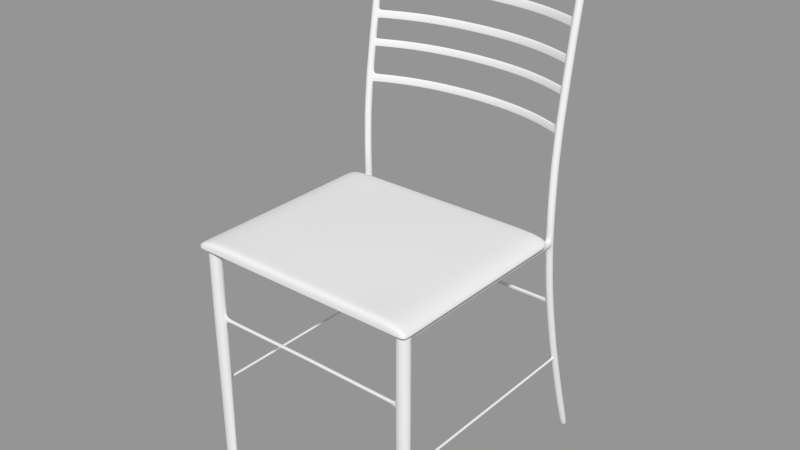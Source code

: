 # Source: kitchenchair.blend  (saved by Blender 2.79.0; exported with 4.5.12 LTS)
import bpy
from mathutils import Matrix  # noqa: F401  (used for matrix-valued properties, if any)

bpy.ops.wm.read_factory_settings(use_empty=True)
scene = bpy.context.scene
scene.name = 'Scene'

# ---- collections
col_collection_1 = bpy.data.collections.new('Collection 1'); scene.collection.children.link(col_collection_1)

# ---- meshes
me_cube = bpy.data.meshes.new('Cube')
me_cube.from_pydata([(2.314, -0.8661, -0.324), (2.314, -4.811, -0.324), (2.314, -0.8661, -0.191), (2.314, -4.811, -0.191), (0.0, -4.811, -0.324), (0.0, -0.8661, -0.324), (0.0, -4.811, 0.07422), (0.0, -0.8661, 0.06811), (2.314, -4.811, -0.324), (2.314, -0.8661, -0.324), (0.0, -4.811, -0.324), (0.0, -0.8661, -0.324), (2.314, -4.644, -0.324), (2.314, -4.644, -0.191), (0.0, -4.644, -0.324), (0.0, -4.644, 0.06811), (2.314, -4.644, -0.324), (2.314, -1.095, -0.324), (2.314, -1.095, -0.191), (0.0, -1.095, -0.324), (0.0, -1.095, 0.06811), (2.314, -1.095, -0.324), (2.11, -4.811, -0.324), (2.11, -0.8661, -0.324), (2.11, -4.811, 0.07422), (2.11, -0.8661, 0.06811), (2.11, -4.811, -0.324), (2.11, -0.8661, -0.324), (2.11, -4.644, -0.324), (2.11, -4.644, 0.06811), (2.11, -1.095, -0.324), (2.11, -1.095, 0.06811), (0.7034, -4.811, -0.324), (1.407, -4.811, -0.324), (0.7034, -0.8661, -0.324), (1.407, -0.8661, -0.324), (0.7034, -4.811, 0.07422), (1.407, -4.811, 0.07422), (0.7034, -0.8661, 0.06811), (1.407, -0.8661, 0.06811), (0.7034, -4.811, -0.324), (1.407, -4.811, -0.324), (0.7034, -0.8661, -0.324), (1.407, -0.8661, -0.324), (0.7034, -4.644, -0.324), (1.407, -4.644, -0.324), (0.7034, -4.644, 0.06811), (1.407, -4.644, 0.06811), (0.7034, -1.095, -0.324), (1.407, -1.095, -0.324), (0.7034, -1.095, 0.06811), (1.407, -1.095, 0.06811), (2.314, -3.757, -0.324), (2.314, -2.87, -0.324), (2.314, -1.982, -0.324), (2.314, -3.757, -0.191), (2.314, -2.87, -0.191), (2.314, -1.982, -0.191), (0.0, -3.757, -0.2463), (0.0, -2.87, -0.2297), (0.0, -1.982, -0.2463), (0.0, -3.757, 0.1493), (0.0, -2.87, 0.1653), (0.0, -1.982, 0.1493), (2.314, -3.757, -0.324), (2.314, -2.87, -0.324), (2.314, -1.982, -0.324), (2.11, -3.757, -0.324), (2.11, -2.87, -0.324), (2.11, -1.982, -0.324), (2.11, -3.757, 0.06811), (2.11, -2.87, 0.06811), (2.11, -1.982, 0.06811), (1.407, -3.757, -0.324), (1.407, -2.87, -0.283), (1.407, -1.982, -0.324), (0.7034, -3.757, -0.259), (0.7034, -2.87, -0.2398), (0.7034, -1.982, -0.259), (0.7034, -3.757, 0.1373), (0.7034, -2.87, 0.1556), (0.7034, -1.982, 0.1373), (1.407, -1.982, 0.06811), (1.407, -2.87, 0.1154), (1.407, -3.757, 0.06811)], [], [(16, 8, 1, 12), (13, 3, 8, 16), (17, 0, 9, 21), (2, 18, 21, 9), (26, 8, 3, 24), (22, 1, 8, 26), (0, 23, 27, 9), (25, 2, 9, 27), (1, 22, 28, 12), (24, 3, 13, 29), (23, 0, 17, 30), (31, 18, 2, 25), (10, 40, 36, 6), (40, 41, 37, 36), (41, 26, 24, 37), (4, 32, 40, 10), (32, 33, 41, 40), (33, 22, 26, 41), (11, 42, 34, 5), (42, 43, 35, 34), (43, 27, 23, 35), (7, 38, 42, 11), (38, 39, 43, 42), (39, 25, 27, 43), (22, 33, 45, 28), (33, 32, 44, 45), (32, 4, 14, 44), (6, 36, 46, 15), (36, 37, 47, 46), (37, 24, 29, 47), (30, 49, 35, 23), (49, 48, 34, 35), (48, 19, 5, 34), (20, 50, 38, 7), (50, 51, 39, 38), (51, 31, 25, 39), (21, 66, 54, 17), (66, 65, 53, 54), (65, 64, 52, 53), (64, 16, 12, 52), (18, 57, 66, 21), (57, 56, 65, 66), (56, 55, 64, 65), (55, 13, 16, 64), (28, 67, 52, 12), (67, 68, 53, 52), (68, 69, 54, 53), (69, 30, 17, 54), (13, 55, 70, 29), (55, 56, 71, 70), (56, 57, 72, 71), (57, 18, 31, 72), (45, 73, 67, 28), (73, 74, 68, 67), (74, 75, 69, 68), (75, 49, 30, 69), (44, 76, 73, 45), (76, 77, 74, 73), (77, 78, 75, 74), (78, 48, 49, 75), (14, 58, 76, 44), (58, 59, 77, 76), (59, 60, 78, 77), (60, 19, 48, 78), (46, 79, 61, 15), (79, 80, 62, 61), (80, 81, 63, 62), (81, 50, 20, 63), (47, 84, 79, 46), (84, 83, 80, 79), (83, 82, 81, 80), (82, 51, 50, 81), (29, 70, 84, 47), (70, 71, 83, 84), (71, 72, 82, 83), (72, 31, 51, 82)])
me_cube.polygons.foreach_set('use_smooth', [True] * 76)
me_cube.use_remesh_preserve_volume = False
me_cube.use_remesh_preserve_attributes = False
me_cube.use_mirror_vertex_groups = False
me_cube.update()
me_cylinder_001 = bpy.data.meshes.new('Cylinder.001')
me_cylinder_001.from_pydata([(2.125, 0.4165, -4.881), (2.097, 0.422, -4.881), (2.074, 0.4375, -4.881), (2.058, 0.4609, -4.881), (2.053, 0.4884, -4.881), (2.058, 0.5159, -4.881), (2.074, 0.5392, -4.881), (2.097, 0.5548, -4.881), (2.125, 0.5603, -4.881), (2.152, 0.5548, -4.881), (2.175, 0.5392, -4.881), (2.191, 0.5159, -4.881), (2.197, 0.4884, -4.881), (2.191, 0.4609, -4.881), (2.175, 0.4375, -4.881), (2.152, 0.422, -4.881), (2.125, 0.005203, 4.881), (2.097, 0.01068, 4.881), (2.074, 0.02626, 4.881), (2.058, 0.04959, 4.881), (2.053, 0.0771, 4.881), (2.058, 0.1046, 4.881), (2.074, 0.1279, 4.881), (2.097, 0.1435, 4.881), (2.125, 0.149, 4.881), (2.152, 0.1435, 4.881), (2.175, 0.1279, 4.881), (2.191, 0.1046, 4.881), (2.197, 0.0771, 4.881), (2.191, 0.04959, 4.881), (2.175, 0.02626, 4.881), (2.152, 0.01068, 4.881), (2.125, 0.4884, -4.881), (2.125, 0.0771, 4.881), (2.097, 0.1787, -4.13), (2.097, -0.03404, -3.379), (2.097, -0.2356, -2.628), (2.097, -0.3988, -1.877), (2.097, -0.5319, -1.126), (2.097, -0.6002, -0.3864), (2.097, -0.6207, 0.3754), (2.097, -0.6002, 1.126), (2.097, -0.5319, 1.877), (2.097, -0.4204, 2.628), (2.097, -0.3017, 3.379), (2.097, -0.1556, 4.13), (2.125, 0.1732, -4.13), (2.125, -0.03951, -3.379), (2.125, -0.2411, -2.628), (2.125, -0.4042, -1.877), (2.125, -0.5373, -1.126), (2.125, -0.6056, -0.3754), (2.125, -0.6261, 0.3754), (2.125, -0.6056, 1.126), (2.125, -0.5373, 1.877), (2.125, -0.4258, 2.628), (2.125, -0.3072, 3.379), (2.125, -0.161, 4.13), (2.074, 0.1943, -4.13), (2.074, -0.01845, -3.379), (2.074, -0.22, -2.628), (2.074, -0.3833, -1.877), (2.074, -0.5163, -1.126), (2.074, -0.5846, -0.3754), (2.074, -0.6051, 0.3754), (2.074, -0.5846, 1.126), (2.074, -0.5163, 1.877), (2.074, -0.405, 2.628), (2.074, -0.2861, 3.379), (2.074, -0.14, 4.13), (2.058, 0.2176, -4.13), (2.058, 0.004872, -3.379), (2.058, -0.1967, -2.628), (2.058, -0.3601, -1.877), (2.058, -0.493, -1.126), (2.058, -0.5613, -0.3754), (2.058, -0.5818, 0.3754), (2.058, -0.5613, 1.126), (2.058, -0.493, 1.877), (2.058, -0.3817, 2.628), (2.058, -0.2628, 3.379), (2.058, -0.1166, 4.13), (2.053, 0.2451, -4.13), (2.053, 0.03239, -3.379), (2.053, -0.1692, -2.628), (2.053, -0.3325, -1.877), (2.053, -0.4655, -1.126), (2.053, -0.5337, -0.3754), (2.053, -0.5542, 0.3754), (2.053, -0.5337, 1.126), (2.053, -0.4655, 1.877), (2.053, -0.3541, 2.628), (2.053, -0.2353, 3.379), (2.053, -0.08913, 4.13), (2.058, 0.2726, -4.13), (2.058, 0.0599, -3.379), (2.058, -0.1416, -2.628), (2.058, -0.3049, -1.877), (2.058, -0.4379, -1.126), (2.058, -0.5062, -0.3754), (2.058, -0.5267, 0.3754), (2.058, -0.5062, 1.126), (2.058, -0.4379, 1.877), (2.058, -0.3266, 2.628), (2.058, -0.2077, 3.379), (2.058, -0.06162, 4.13), (2.074, 0.296, -4.13), (2.074, 0.08323, -3.379), (2.074, -0.1183, -2.628), (2.074, -0.2815, -1.877), (2.074, -0.4146, -1.126), (2.074, -0.4829, -0.3754), (2.074, -0.5034, 0.3754), (2.074, -0.4829, 1.126), (2.074, -0.4146, 1.877), (2.074, -0.3032, 2.628), (2.074, -0.1844, 3.379), (2.074, -0.03829, 4.13), (2.097, 0.3116, -4.13), (2.097, 0.09881, -3.379), (2.097, -0.1027, -2.628), (2.097, -0.2659, -1.877), (2.097, -0.399, -1.126), (2.097, -0.4673, -0.3754), (2.097, -0.4878, 0.3754), (2.097, -0.4673, 1.126), (2.097, -0.399, 1.877), (2.097, -0.2875, 2.628), (2.097, -0.1688, 3.379), (2.097, -0.02271, 4.13), (2.125, 0.317, -4.13), (2.125, 0.1043, -3.379), (2.125, -0.09726, -2.628), (2.125, -0.2604, -1.877), (2.125, -0.3935, -1.126), (2.125, -0.4618, -0.3754), (2.125, -0.4823, 0.3754), (2.125, -0.4618, 1.126), (2.125, -0.3935, 1.877), (2.125, -0.282, 2.628), (2.125, -0.1634, 3.379), (2.125, -0.01723, 4.13), (2.152, 0.3116, -4.13), (2.152, 0.09881, -3.379), (2.152, -0.1027, -2.628), (2.152, -0.2659, -1.877), (2.152, -0.399, -1.126), (2.152, -0.4673, -0.3754), (2.152, -0.4878, 0.3754), (2.152, -0.4673, 1.126), (2.152, -0.399, 1.877), (2.152, -0.2875, 2.628), (2.152, -0.1688, 3.379), (2.152, -0.02271, 4.13), (2.175, 0.296, -4.13), (2.175, 0.08323, -3.379), (2.175, -0.1183, -2.628), (2.175, -0.2815, -1.877), (2.175, -0.4146, -1.126), (2.175, -0.4829, -0.3754), (2.175, -0.5034, 0.3754), (2.175, -0.4829, 1.126), (2.175, -0.4146, 1.877), (2.175, -0.3032, 2.628), (2.175, -0.1844, 3.379), (2.175, -0.03829, 4.13), (2.191, 0.2726, -4.13), (2.191, 0.0599, -3.379), (2.191, -0.1416, -2.628), (2.191, -0.3049, -1.877), (2.191, -0.4379, -1.126), (2.191, -0.5062, -0.3754), (2.191, -0.5267, 0.3754), (2.191, -0.5062, 1.126), (2.191, -0.4379, 1.877), (2.191, -0.3266, 2.628), (2.191, -0.2077, 3.379), (2.191, -0.06162, 4.13), (2.197, 0.2451, -4.13), (2.197, 0.03239, -3.379), (2.197, -0.1692, -2.628), (2.197, -0.3325, -1.877), (2.197, -0.4655, -1.126), (2.197, -0.5337, -0.3754), (2.197, -0.5542, 0.3754), (2.197, -0.5337, 1.126), (2.197, -0.4655, 1.877), (2.197, -0.3541, 2.628), (2.197, -0.2353, 3.379), (2.197, -0.08913, 4.13), (2.191, 0.2176, -4.13), (2.191, 0.004872, -3.379), (2.191, -0.1967, -2.628), (2.191, -0.3601, -1.877), (2.191, -0.493, -1.126), (2.191, -0.5613, -0.3754), (2.191, -0.5818, 0.3754), (2.191, -0.5613, 1.126), (2.191, -0.493, 1.877), (2.191, -0.3817, 2.628), (2.191, -0.2628, 3.379), (2.191, -0.1166, 4.13), (2.175, 0.1943, -4.13), (2.175, -0.01845, -3.379), (2.175, -0.22, -2.628), (2.175, -0.3833, -1.877), (2.175, -0.5163, -1.126), (2.175, -0.5846, -0.3754), (2.175, -0.6051, 0.3754), (2.175, -0.5846, 1.126), (2.175, -0.5163, 1.877), (2.175, -0.405, 2.628), (2.175, -0.2861, 3.379), (2.175, -0.14, 4.13), (2.152, 0.1787, -4.13), (2.152, -0.03404, -3.379), (2.152, -0.2356, -2.628), (2.152, -0.3988, -1.877), (2.152, -0.5319, -1.126), (2.152, -0.6002, -0.3754), (2.152, -0.6207, 0.3754), (2.152, -0.6002, 1.126), (2.152, -0.5319, 1.877), (2.152, -0.4204, 2.628), (2.152, -0.3017, 3.379), (2.152, -0.1556, 4.13), (2.097, -0.008654, 4.793), (2.125, -0.01413, 4.793), (2.074, 0.006932, 4.793), (2.058, 0.03026, 4.793), (2.053, 0.05777, 4.793), (2.058, 0.08529, 4.793), (2.074, 0.1086, 4.793), (2.097, 0.1242, 4.793), (2.125, 0.1297, 4.793), (2.152, 0.1242, 4.793), (2.175, 0.1086, 4.793), (2.191, 0.08529, 4.793), (2.197, 0.05777, 4.793), (2.191, 0.03026, 4.793), (2.175, 0.006932, 4.793), (2.152, -0.008654, 4.793), (2.097, -0.03765, 4.662), (2.125, -0.04312, 4.662), (2.074, -0.02206, 4.662), (2.058, 0.001263, 4.662), (2.053, 0.02878, 4.662), (2.058, 0.05629, 4.662), (2.074, 0.07962, 4.662), (2.097, 0.0952, 4.662), (2.125, 0.1007, 4.662), (2.152, 0.0952, 4.662), (2.175, 0.07962, 4.662), (2.191, 0.05629, 4.662), (2.197, 0.02878, 4.662), (2.191, 0.001263, 4.662), (2.175, -0.02206, 4.662), (2.152, -0.03765, 4.662), (2.097, -0.1222, 4.281), (2.125, -0.1276, 4.281), (2.074, -0.1066, 4.281), (2.058, -0.08324, 4.281), (2.053, -0.05572, 4.281), (2.058, -0.02821, 4.281), (2.074, -0.004885, 4.281), (2.097, 0.0107, 4.281), (2.125, 0.01617, 4.281), (2.152, 0.0107, 4.281), (2.175, -0.004885, 4.281), (2.191, -0.02821, 4.281), (2.197, -0.05573, 4.281), (2.191, -0.08324, 4.281), (2.175, -0.1066, 4.281), (2.152, -0.1222, 4.281), (2.097, -0.2721, 3.531), (2.125, -0.2776, 3.531), (2.074, -0.2565, 3.531), (2.058, -0.2332, 3.531), (2.053, -0.2057, 3.531), (2.058, -0.1782, 3.531), (2.074, -0.1548, 3.531), (2.097, -0.1393, 3.531), (2.125, -0.1338, 3.531), (2.152, -0.1393, 3.531), (2.175, -0.1548, 3.531), (2.191, -0.1782, 3.531), (2.197, -0.2057, 3.531), (2.191, -0.2332, 3.531), (2.175, -0.2565, 3.531), (2.152, -0.2721, 3.531), (2.097, -0.2421, 3.685), (2.125, -0.2476, 3.685), (2.074, -0.2265, 3.685), (2.058, -0.2032, 3.685), (2.053, -0.1757, 3.685), (2.058, -0.1481, 3.685), (2.074, -0.1248, 3.685), (2.097, -0.1092, 3.685), (2.125, -0.1038, 3.685), (2.152, -0.1092, 3.685), (2.175, -0.1248, 3.685), (2.191, -0.1481, 3.685), (2.197, -0.1757, 3.685), (2.191, -0.2032, 3.685), (2.175, -0.2265, 3.685), (2.152, -0.2421, 3.685), (2.097, -0.3495, 3.076), (2.125, -0.355, 3.076), (2.074, -0.334, 3.076), (2.058, -0.3107, 3.076), (2.053, -0.2831, 3.076), (2.058, -0.2556, 3.076), (2.074, -0.2323, 3.076), (2.097, -0.2166, 3.076), (2.125, -0.2112, 3.076), (2.152, -0.2166, 3.076), (2.175, -0.2323, 3.076), (2.191, -0.2556, 3.076), (2.197, -0.2831, 3.076), (2.191, -0.3107, 3.076), (2.175, -0.334, 3.076), (2.152, -0.3495, 3.076), (2.097, -0.373, 2.928), (2.125, -0.3784, 2.928), (2.074, -0.3575, 2.928), (2.058, -0.3342, 2.928), (2.053, -0.3066, 2.928), (2.058, -0.2791, 2.928), (2.074, -0.2557, 2.928), (2.097, -0.2401, 2.928), (2.125, -0.2346, 2.928), (2.152, -0.2401, 2.928), (2.175, -0.2557, 2.928), (2.191, -0.2791, 2.928), (2.197, -0.3066, 2.928), (2.191, -0.3342, 2.928), (2.175, -0.3575, 2.928), (2.152, -0.373, 2.928), (2.097, -0.4748, 2.262), (2.125, -0.4803, 2.262), (2.074, -0.4593, 2.262), (2.058, -0.436, 2.262), (2.053, -0.4085, 2.262), (2.058, -0.3809, 2.262), (2.074, -0.3576, 2.262), (2.097, -0.3419, 2.262), (2.125, -0.3365, 2.262), (2.152, -0.3419, 2.262), (2.175, -0.3576, 2.262), (2.191, -0.3809, 2.262), (2.197, -0.4085, 2.262), (2.191, -0.436, 2.262), (2.175, -0.4593, 2.262), (2.152, -0.4748, 2.262), (2.097, -0.454, 2.402), (2.125, -0.4594, 2.402), (2.074, -0.4385, 2.402), (2.058, -0.4152, 2.402), (2.053, -0.3876, 2.402), (2.058, -0.3601, 2.402), (2.074, -0.3367, 2.402), (2.097, -0.3211, 2.402), (2.125, -0.3156, 2.402), (2.152, -0.3211, 2.402), (2.175, -0.3367, 2.402), (2.191, -0.3601, 2.402), (2.197, -0.3876, 2.402), (2.191, -0.4152, 2.402), (2.175, -0.4385, 2.402), (2.152, -0.454, 2.402), (2.097, -0.5591, 1.578), (2.125, -0.5645, 1.578), (2.074, -0.5435, 1.578), (2.058, -0.5202, 1.578), (2.053, -0.4927, 1.578), (2.058, -0.4651, 1.578), (2.074, -0.4418, 1.578), (2.097, -0.4262, 1.578), (2.125, -0.4207, 1.578), (2.152, -0.4262, 1.578), (2.175, -0.4418, 1.578), (2.191, -0.4651, 1.578), (2.197, -0.4927, 1.578), (2.191, -0.5202, 1.578), (2.175, -0.5435, 1.578), (2.152, -0.5591, 1.578), (2.097, -0.5455, 1.728), (2.125, -0.5509, 1.728), (2.074, -0.5299, 1.728), (2.058, -0.5066, 1.728), (2.053, -0.4791, 1.728), (2.058, -0.4515, 1.728), (2.074, -0.4282, 1.728), (2.097, -0.4126, 1.728), (2.125, -0.4071, 1.728), (2.152, -0.4126, 1.728), (2.175, -0.4282, 1.728), (2.191, -0.4515, 1.728), (2.197, -0.4791, 1.728), (2.191, -0.5066, 1.728), (2.175, -0.5299, 1.728), (2.152, -0.5455, 1.728), (2.097, -0.6058, 0.9192), (2.125, -0.6113, 0.9192), (2.074, -0.5902, 0.9192), (2.058, -0.5669, 0.9192), (2.053, -0.5394, 0.9192), (2.058, -0.5119, 0.9192), (2.074, -0.4886, 0.9192), (2.097, -0.473, 0.9192), (2.125, -0.4675, 0.9192), (2.152, -0.473, 0.9192), (2.175, -0.4886, 0.9192), (2.191, -0.5119, 0.9192), (2.197, -0.5394, 0.9192), (2.191, -0.5669, 0.9192), (2.175, -0.5902, 0.9192), (2.152, -0.6058, 0.9192), (1.374, 0.3424, 4.662), (1.369, 0.3166, 4.662), (1.374, 0.287, 4.662), (1.374, 0.3714, 4.793), (1.369, 0.3456, 4.793), (1.374, 0.316, 4.793), (0.7434, 0.4428, 4.793), (0.7379, 0.4709, 4.793), (0.7434, 0.4978, 4.793), (0.7434, 0.4138, 4.662), (0.7379, 0.4419, 4.662), (0.7434, 0.4688, 4.662), (0.0, 0.5094, 4.662), (0.0, 0.4819, 4.662), (0.0, 0.4544, 4.662), (0.0, 0.5384, 4.793), (0.0, 0.5109, 4.793), (0.0, 0.4834, 4.793), (2.097, -0.4332, 2.542), (2.125, -0.4386, 2.542), (2.074, -0.4177, 2.542), (2.058, -0.3944, 2.542), (2.053, -0.3669, 2.542), (2.058, -0.3393, 2.542), (2.074, -0.3159, 2.542), (2.097, -0.3003, 2.542), (2.125, -0.2948, 2.542), (2.152, -0.3003, 2.542), (2.175, -0.3159, 2.542), (2.191, -0.3393, 2.542), (2.197, -0.3669, 2.542), (2.191, -0.3944, 2.542), (2.175, -0.4177, 2.542), (2.152, -0.4332, 2.542), (1.504, -0.1024, 2.542), (1.499, -0.1279, 2.542), (1.504, -0.158, 2.542), (1.504, -0.1231, 2.402), (1.504, -0.1787, 2.402), (1.499, -0.2401, 1.728), (1.504, -0.2146, 1.728), (1.504, -0.2701, 1.728), (1.504, -0.201, 1.877), (1.504, -0.2565, 1.877), (1.499, -0.1486, 2.402), (1.499, -0.06764, 2.928), (1.504, -0.04212, 2.928), (1.504, -0.0977, 2.928), (1.504, -0.01865, 3.076), (1.504, -0.07422, 3.076), (1.499, -0.04416, 3.076), (1.499, 0.06332, 3.685), (1.504, 0.08881, 3.685), (1.504, 0.03328, 3.685), (1.504, 0.0588, 3.531), (1.504, 0.003263, 3.531), (1.499, 0.0333, 3.531), (1.499, 0.1833, 4.281), (1.504, 0.2088, 4.281), (1.504, 0.1532, 4.281), (1.504, 0.1753, 4.13), (1.504, 0.1198, 4.13), (1.499, 0.1499, 4.13), (1.499, -0.2265, 1.877), (0.7963, -0.09207, 1.877), (0.7908, -0.06384, 1.877), (0.7963, 0.2842, 4.13), (0.7908, 0.3125, 4.13), (0.7963, -0.03702, 1.877), (0.7963, 0.3393, 4.13), (0.7963, 0.3177, 4.281), (0.7963, 0.3727, 4.281), (0.7908, 0.3459, 4.281), (0.7963, 0.1677, 3.531), (0.7908, 0.1959, 3.531), (0.7963, 0.2227, 3.531), (0.7963, 0.1977, 3.685), (0.7963, 0.2528, 3.685), (0.7908, 0.2259, 3.685), (0.7963, 0.09022, 3.076), (0.7908, 0.1185, 3.076), (0.7963, 0.1453, 3.076), (0.7963, 0.06674, 2.928), (0.7963, 0.1218, 2.928), (0.7908, 0.09499, 2.928), (0.7963, -0.01427, 2.402), (0.7908, 0.01398, 2.402), (0.7963, 0.04084, 2.402), (0.7963, -0.1057, 1.728), (0.7963, -0.05062, 1.728), (0.7908, -0.07744, 1.728), (0.7963, 0.006463, 2.542), (0.7963, 0.06159, 2.542), (0.7908, 0.03472, 2.542), (0.0, 0.1095, 2.542), (0.0, 0.08192, 2.542), (0.0, 0.05437, 2.542), (0.0, 0.08873, 2.402), (0.0, 0.03364, 2.402), (0.0, -0.03025, 1.728), (0.0, -0.002727, 1.728), (0.0, -0.05776, 1.728), (0.0, 0.01087, 1.877), (0.0, -0.04416, 1.877), (0.0, 0.06118, 2.402), (0.0, 0.1697, 2.928), (0.0, 0.1422, 2.928), (0.0, 0.1146, 2.928), (0.0, 0.1932, 3.076), (0.0, 0.1381, 3.076), (0.0, 0.1657, 3.076), (0.0, 0.2731, 3.685), (0.0, 0.3007, 3.685), (0.0, 0.2456, 3.685), (0.0, 0.2706, 3.531), (0.0, 0.2156, 3.531), (0.0, 0.2431, 3.531), (0.0, 0.3931, 4.281), (0.0, 0.4206, 4.281), (0.0, 0.3656, 4.281), (0.0, 0.3872, 4.13), (0.0, 0.3322, 4.13), (0.0, 0.3597, 4.13), (0.0, -0.01665, 1.877), (2.032, 0.0375, 4.662), (2.037, 0.06496, 4.662), (2.037, 0.009922, 4.662), (2.037, 0.09396, 4.793), (2.037, 0.03892, 4.793), (2.032, 0.06649, 4.793), (2.03, -0.01636, 4.281), (2.025, -0.04378, 4.281), (2.03, -0.07142, 4.281), (2.03, -0.04977, 4.13), (2.03, -0.1048, 4.13), (2.025, -0.07718, 4.13), (2.03, -0.1363, 3.685), (2.025, -0.1637, 3.685), (2.03, -0.1914, 3.685), (2.03, -0.1663, 3.531), (2.03, -0.2214, 3.531), (2.025, -0.1937, 3.531), (2.034, -0.2987, 2.928), (2.04, -0.2712, 2.928), (2.04, -0.3263, 2.928), (2.04, -0.2477, 3.076), (2.04, -0.3028, 3.076), (2.034, -0.2752, 3.076), (2.04, -0.3314, 2.542), (2.034, -0.3589, 2.542), (2.04, -0.3866, 2.542), (2.04, -0.3522, 2.402), (2.04, -0.4073, 2.402), (2.034, -0.3797, 2.402), (1.997, -0.4552, 1.728), (2.003, -0.4278, 1.728), (2.003, -0.4829, 1.728), (2.003, -0.4142, 1.877), (2.003, -0.4693, 1.877), (1.997, -0.4416, 1.877), (2.097, -0.6034, -0.2598), (2.125, -0.6089, -0.2598), (2.074, -0.5879, -0.2598), (2.058, -0.5645, -0.2598), (2.053, -0.537, -0.2598), (2.058, -0.5095, -0.2598), (2.074, -0.4862, -0.2598), (2.097, -0.4706, -0.2598), (2.125, -0.4651, -0.2598), (2.152, -0.4706, -0.2598), (2.175, -0.4862, -0.2598), (2.191, -0.5095, -0.2598), (2.197, -0.537, -0.2598), (2.191, -0.5645, -0.2598), (2.175, -0.5879, -0.2598), (2.152, -0.6034, -0.2598), (2.152, -4.701, -0.2494), (2.125, -4.707, -0.2436), (2.097, -4.701, -0.2494), (2.125, -0.6244, -0.2436), (2.152, -0.6189, -0.2494), (2.175, -0.6033, -0.2598), (2.074, -0.6033, -0.2598), (2.097, -0.6189, -0.2494), (2.175, -0.6001, -0.3754), (2.074, -0.6001, -0.3754), (2.152, -0.6157, -0.3864), (2.125, -0.6211, -0.3954), (2.097, -0.6157, -0.3864), (2.048, -0.5862, -0.3176), (2.058, -0.5629, -0.3176), (2.053, -0.5354, -0.3176), (2.058, -0.5079, -0.3176), (2.074, -0.4845, -0.3176), (2.097, -0.469, -0.3176), (2.125, -0.4635, -0.3176), (2.152, -0.469, -0.3176), (2.175, -0.4845, -0.3176), (2.191, -0.5079, -0.3176), (2.197, -0.5354, -0.3176), (2.191, -0.5629, -0.3176), (2.202, -0.5862, -0.3176), (2.23, -4.665, -0.3176), (2.019, -4.665, -0.3176), (2.125, -4.705, -0.3176), (2.083, -4.7, -0.3176), (2.166, -4.7, -0.3176), (2.202, -0.6017, -0.3176), (2.048, -0.6017, -0.3176), (2.125, -1.156, -0.2436), (2.152, -1.152, -0.2494), (2.175, -1.138, -0.2598), (2.074, -1.138, -0.2598), (2.097, -1.152, -0.2494), (2.175, -1.136, -0.3754), (2.074, -1.136, -0.3754), (2.152, -1.149, -0.3864), (2.125, -1.154, -0.3954), (2.097, -1.149, -0.3864), (2.202, -1.137, -0.3176), (2.048, -1.115, -0.3176), (2.125, -1.257, -0.2436), (2.152, -1.262, -0.2494), (2.175, -1.275, -0.2598), (2.074, -1.275, -0.2598), (2.097, -1.262, -0.2494), (2.175, -1.278, -0.3754), (2.074, -1.278, -0.3754), (2.152, -1.264, -0.3864), (2.125, -1.26, -0.3954), (2.097, -1.264, -0.3864), (2.202, -1.276, -0.3176), (2.048, -1.298, -0.3176), (0.6632, -1.298, -0.2946), (0.7128, -1.264, -0.3634), (0.7403, -1.26, -0.3724), (0.6894, -1.278, -0.3525), (0.7128, -1.262, -0.2264), (0.6894, -1.275, -0.2368), (0.7403, -1.257, -0.2207), (0.6632, -1.115, -0.2946), (0.7128, -1.149, -0.3634), (0.7403, -1.154, -0.3724), (0.6894, -1.136, -0.3525), (0.7128, -1.152, -0.2264), (0.6894, -1.138, -0.2368), (0.7403, -1.156, -0.2207), (0.0, -1.156, -0.215), (0.0, -1.138, -0.2311), (0.0, -1.152, -0.2208), (0.0, -1.136, -0.3468), (0.0, -1.154, -0.3668), (0.0, -1.149, -0.3578), (0.0, -1.115, -0.289), (0.0, -1.257, -0.215), (0.0, -1.275, -0.2311), (0.0, -1.262, -0.2208), (0.0, -1.278, -0.3468), (0.0, -1.26, -0.3668), (0.0, -1.264, -0.3578), (0.0, -1.298, -0.289), (2.125, -4.36, -0.2436), (2.152, -4.364, -0.2494), (2.175, -4.377, -0.2598), (2.074, -4.377, -0.2598), (2.097, -4.364, -0.2494), (2.175, -4.38, -0.3754), (2.074, -4.38, -0.3754), (2.152, -4.367, -0.3864), (2.125, -4.363, -0.3954), (2.097, -4.367, -0.3864), (2.202, -4.379, -0.3176), (2.048, -4.377, -0.3176), (2.125, -4.241, -0.2436), (2.152, -4.236, -0.2494), (2.175, -4.225, -0.2598), (2.074, -4.225, -0.2598), (2.097, -4.236, -0.2494), (2.175, -4.222, -0.3754), (2.074, -4.222, -0.3754), (2.152, -4.234, -0.3864), (2.125, -4.238, -0.3954), (2.097, -4.234, -0.3864), (2.202, -4.224, -0.3176), (2.048, -4.227, -0.3176), (0.8479, -4.227, -0.3034), (0.8975, -4.234, -0.3722), (0.925, -4.238, -0.3812), (0.8741, -4.222, -0.3612), (0.8975, -4.236, -0.2352), (0.8741, -4.225, -0.2455), (0.925, -4.241, -0.2294), (0.8479, -4.377, -0.3034), (0.8975, -4.367, -0.3722), (0.925, -4.363, -0.3812), (0.8741, -4.38, -0.3612), (0.8975, -4.364, -0.2352), (0.8741, -4.377, -0.2455), (0.925, -4.36, -0.2294), (0.0, -4.36, -0.224), (0.0, -4.377, -0.2401), (0.0, -4.364, -0.2297), (0.0, -4.38, -0.3557), (0.0, -4.363, -0.3757), (0.0, -4.367, -0.3667), (0.0, -4.377, -0.2979), (0.0, -4.241, -0.224), (0.0, -4.225, -0.2401), (0.0, -4.236, -0.2297), (0.0, -4.222, -0.3557), (0.0, -4.238, -0.3757), (0.0, -4.234, -0.3667), (0.0, -4.227, -0.2979), (2.125, -4.471, -0.2436), (2.152, -4.474, -0.2494), (2.175, -4.483, -0.2598), (2.074, -4.483, -0.2598), (2.097, -4.474, -0.2494), (2.175, -4.485, -0.3754), (2.074, -4.485, -0.3754), (2.152, -4.476, -0.3864), (2.125, -4.472, -0.3954), (2.097, -4.476, -0.3864), (2.233, -4.522, -0.3176), (2.016, -4.52, -0.3176), (2.252, -4.587, -0.3176), (1.997, -4.586, -0.3176), (2.125, -4.457, -0.2436), (2.146, -4.46, -0.2494), (2.164, -4.468, -0.2598), (2.085, -4.468, -0.2598), (2.103, -4.46, -0.2494), (2.164, -4.47, -0.3754), (2.085, -4.47, -0.3754), (2.146, -4.461, -0.3864), (2.125, -4.458, -0.3954), (2.103, -4.461, -0.3864), (2.202, -4.49, -0.3176), (2.047, -4.488, -0.3176), (1.997, -4.592, -4.876), (2.252, -4.593, -4.876), (2.079, -4.592, -4.945), (2.125, -4.592, -4.953), (2.17, -4.592, -4.945), (2.041, -4.593, -4.934), (2.208, -4.593, -4.934), (2.016, -4.553, -4.876), (2.233, -4.554, -4.876), (2.097, -4.527, -4.945), (2.125, -4.525, -4.953), (2.152, -4.527, -4.945), (2.074, -4.532, -4.934), (2.175, -4.532, -4.934), (2.166, -4.659, -4.876), (2.083, -4.659, -4.876), (2.125, -4.662, -4.876), (2.019, -4.638, -4.876), (2.23, -4.638, -4.876), (2.097, -4.658, -4.945), (2.125, -4.661, -4.953), (2.055, -4.637, -4.934), (2.194, -4.637, -4.934), (2.152, -4.658, -4.945), (1.997, -4.586, -0.1361), (2.252, -4.587, -0.1361), (2.079, -4.587, -0.06786), (2.041, -4.587, -0.07822), (2.208, -4.587, -0.07822), (2.17, -4.587, -0.06786), (2.125, -4.587, -0.06211), (2.016, -4.52, -0.1361), (2.233, -4.522, -0.1361), (2.097, -4.474, -0.06786), (2.074, -4.483, -0.07822), (2.175, -4.483, -0.07822), (2.152, -4.474, -0.06786), (2.125, -4.471, -0.06211), (2.166, -4.7, -0.1361), (2.083, -4.7, -0.1361), (2.019, -4.665, -0.1361), (2.23, -4.665, -0.1361), (2.097, -4.701, -0.06786), (2.125, -4.707, -0.06211), (2.055, -4.667, -0.07822), (2.194, -4.667, -0.07822), (2.152, -4.701, -0.06786), (2.009, -4.527, -1.638), (1.989, -4.588, -1.638), (2.012, -4.662, -1.638), (2.26, -4.589, -1.638), (2.241, -4.529, -1.638), (2.237, -4.662, -1.638), (2.07, -4.494, -1.638), (2.179, -4.494, -1.638), (2.125, -4.482, -1.638), (2.095, -4.485, -1.638), (2.154, -4.485, -1.638), (2.125, -4.7, -1.638), (2.169, -4.695, -1.638), (2.08, -4.695, -1.638), (2.109, -0.1483, -2.953), (2.125, -0.1579, -2.948), (2.074, -0.1369, -2.938), (2.058, -0.1135, -2.938), (2.053, -0.08603, -2.938), (2.058, -0.05851, -2.938), (2.074, -0.03519, -2.938), (2.097, -0.0196, -2.938), (2.125, -0.01413, -2.938), (2.152, -0.0196, -2.938), (2.175, -0.03519, -2.938), (2.191, -0.05851, -2.938), (2.197, -0.08603, -2.938), (2.191, -0.1135, -2.938), (2.175, -0.1369, -2.938), (2.14, -0.1483, -2.953), (2.109, -0.1372, -2.995), (2.125, -0.1385, -3.0), (2.074, -0.1174, -3.01), (2.058, -0.09411, -3.01), (2.053, -0.0666, -3.01), (2.058, -0.03908, -3.01), (2.074, -0.01576, -3.01), (2.097, -0.0001716, -3.01), (2.125, 0.005301, -3.01), (2.152, -0.0001716, -3.01), (2.175, -0.01576, -3.01), (2.191, -0.03908, -3.01), (2.197, -0.0666, -3.01), (2.191, -0.09411, -3.01), (2.175, -0.1174, -3.01), (2.14, -0.1372, -2.995), (2.097, -0.1422, -2.976), (2.074, -0.1266, -2.976), (2.058, -0.1033, -2.976), (2.053, -0.07578, -2.976), (2.058, -0.04827, -2.976), (2.074, -0.02494, -2.976), (2.097, -0.009355, -2.976), (2.125, -0.003882, -2.976), (2.152, -0.009355, -2.976), (2.175, -0.02494, -2.976), (2.191, -0.04827, -2.976), (2.197, -0.07578, -2.976), (2.191, -0.1033, -2.976), (2.175, -0.1266, -2.976), (2.152, -0.1422, -2.976), (2.015, -4.549, -4.391), (1.996, -4.591, -4.391), (2.018, -4.642, -4.391), (2.253, -4.592, -4.391), (2.234, -4.55, -4.391), (2.231, -4.642, -4.391), (2.073, -4.526, -4.391), (2.176, -4.526, -4.391), (2.125, -4.518, -4.391), (2.097, -4.52, -4.391), (2.152, -4.52, -4.391), (2.125, -4.668, -4.391), (2.167, -4.664, -4.391), (2.082, -4.664, -4.391), (2.012, -4.537, -2.947), (1.992, -4.59, -2.947), (2.015, -4.653, -2.947), (2.257, -4.591, -2.947), (2.238, -4.539, -2.947), (2.234, -4.653, -2.947), (2.072, -4.509, -2.947), (2.177, -4.509, -2.947), (2.125, -4.499, -2.948), (2.108, -4.502, -2.953), (2.141, -4.502, -2.953), (2.125, -4.685, -2.947), (2.168, -4.68, -2.947), (2.081, -4.68, -2.947), (2.012, -4.538, -3.0), (1.992, -4.59, -3.0), (2.015, -4.652, -3.0), (2.257, -4.591, -3.0), (2.238, -4.539, -3.0), (2.234, -4.652, -3.0), (2.072, -4.51, -3.0), (2.177, -4.51, -3.0), (2.125, -4.5, -3.001), (2.107, -4.503, -2.993), (2.142, -4.503, -2.993), (2.125, -4.684, -3.0), (2.168, -4.68, -3.0), (2.081, -4.68, -3.0), (2.012, -4.537, -2.974), (1.992, -4.59, -2.974), (2.015, -4.652, -2.974), (2.257, -4.591, -2.974), (2.238, -4.539, -2.974), (2.234, -4.652, -2.974), (2.072, -4.51, -2.974), (2.177, -4.51, -2.974), (2.097, -4.502, -2.974), (2.152, -4.502, -2.974), (2.125, -4.684, -2.974), (2.168, -4.68, -2.974), (2.081, -4.68, -2.974), (2.152, -3.383, -2.974), (2.097, -3.383, -2.974), (2.142, -3.383, -2.993), (2.107, -3.383, -2.993), (2.125, -3.381, -3.001), (2.141, -3.383, -2.953), (2.108, -3.383, -2.953), (2.125, -3.38, -2.948), (2.152, -0.8326, -2.976), (2.097, -0.8326, -2.976), (2.14, -0.8276, -2.995), (2.125, -0.8289, -3.0), (2.109, -0.8276, -2.995), (2.14, -0.8387, -2.953), (2.125, -0.8483, -2.948), (2.109, -0.8387, -2.953), (2.125, -2.39, -2.948), (2.141, -2.39, -2.953), (2.125, -2.39, -3.0), (2.141, -2.39, -2.994), (2.152, -2.39, -2.975), (2.109, -2.39, -2.953), (2.097, -2.39, -2.975), (2.152, -2.39, -2.975), (2.108, -2.39, -2.994), (2.009, -4.526, -1.583), (1.989, -4.588, -1.583), (2.013, -4.662, -1.583), (2.26, -4.589, -1.583), (2.24, -4.528, -1.583), (2.237, -4.662, -1.583), (2.071, -4.494, -1.585), (2.179, -4.494, -1.585), (2.125, -4.482, -1.586), (2.095, -4.485, -1.585), (2.154, -4.485, -1.585), (2.125, -4.7, -1.583), (2.169, -4.695, -1.583), (2.08, -4.695, -1.583), (2.243, -4.556, -0.3176), (2.006, -4.554, -0.3176), (2.006, -4.573, -4.876), (2.243, -4.574, -4.876), (2.161, -4.561, -4.945), (2.125, -4.56, -4.953), (2.192, -4.563, -4.934), (2.088, -4.561, -4.945), (2.057, -4.563, -4.934), (2.006, -4.554, -0.1361), (2.243, -4.556, -0.1361), (2.125, -4.53, -0.06211), (2.161, -4.532, -0.06786), (2.192, -4.537, -0.07822), (2.057, -4.537, -0.07822), (2.088, -4.532, -0.06786), (1.999, -4.558, -1.638), (2.251, -4.56, -1.638), (2.005, -4.571, -4.391), (2.244, -4.572, -4.391), (2.002, -4.564, -2.947), (2.248, -4.565, -2.947), (2.002, -4.564, -3.0), (2.247, -4.566, -3.0), (2.002, -4.564, -2.974), (2.247, -4.566, -2.974), (1.999, -4.558, -1.583), (2.25, -4.56, -1.583), (2.245, -4.613, -0.3176), (2.005, -4.612, -0.3176), (2.005, -4.607, -4.876), (2.245, -4.608, -4.876), (2.164, -4.614, -4.945), (2.125, -4.615, -4.953), (2.204, -4.608, -4.934), (2.085, -4.614, -4.945), (2.046, -4.608, -4.934), (2.005, -4.612, -0.1361), (2.245, -4.613, -0.1361), (2.125, -4.627, -0.06211), (2.164, -4.625, -0.06786), (2.204, -4.614, -0.07822), (2.046, -4.614, -0.07822), (2.085, -4.625, -0.06786), (1.997, -4.613, -1.638), (2.253, -4.614, -1.638), (2.003, -4.608, -4.391), (2.246, -4.609, -4.391), (2.0, -4.611, -2.947), (2.249, -4.611, -2.947), (2.0, -4.611, -3.0), (2.249, -4.611, -3.0), (2.0, -4.611, -2.974), (2.249, -4.611, -2.974), (1.997, -4.613, -1.583), (2.252, -4.614, -1.583), (0.2289, -4.61, -1.572), (0.2289, -4.61, -1.627), (0.2289, -4.555, -1.572), (0.2289, -4.555, -1.627), (0.2289, -4.585, -1.572), (0.2289, -4.585, -1.627), (0.0, -4.585, -1.627), (0.0, -4.585, -1.572), (0.0, -4.555, -1.627), (0.0, -4.555, -1.572), (0.0, -4.61, -1.627), (0.0, -4.61, -1.572), (2.097, -0.4543, -1.564), (2.125, -0.4597, -1.564), (2.074, -0.4387, -1.564), (2.058, -0.4154, -1.564), (2.053, -0.3879, -1.564), (2.058, -0.3604, -1.564), (2.074, -0.337, -1.564), (2.097, -0.3214, -1.564), (2.125, -0.3159, -1.564), (2.152, -0.3214, -1.564), (2.175, -0.337, -1.564), (2.191, -0.3604, -1.564), (2.197, -0.3879, -1.564), (2.191, -0.4154, -1.564), (2.175, -0.4387, -1.564), (2.152, -0.4543, -1.564), (2.097, -0.4404, -1.643), (2.125, -0.4458, -1.643), (2.074, -0.4249, -1.643), (2.058, -0.4016, -1.643), (2.053, -0.3741, -1.643), (2.058, -0.3465, -1.643), (2.074, -0.3231, -1.643), (2.097, -0.3075, -1.643), (2.125, -0.302, -1.643), (2.152, -0.3075, -1.643), (2.175, -0.3231, -1.643), (2.191, -0.3465, -1.643), (2.197, -0.3741, -1.643), (2.191, -0.4016, -1.643), (2.175, -0.4249, -1.643), (2.152, -0.4404, -1.643), (0.5317, -0.3465, -1.643), (0.5317, -0.3741, -1.643), (0.5317, -0.4016, -1.643), (0.5317, -0.3604, -1.564), (0.5317, -0.3879, -1.564), (0.5317, -0.4155, -1.564), (0.0, -0.4155, -1.564), (0.0, -0.3879, -1.564), (0.0, -0.3604, -1.564), (0.0, -0.4016, -1.643), (0.0, -0.3741, -1.643), (0.0, -0.3465, -1.643), (2.125, -4.189, -0.2436), (2.152, -4.185, -0.2494), (2.175, -4.174, -0.2598), (2.074, -4.174, -0.2598), (2.097, -4.185, -0.2494), (2.175, -4.172, -0.3754), (2.074, -4.172, -0.3754), (2.152, -4.183, -0.3864), (2.125, -4.187, -0.3954), (2.097, -4.183, -0.3864), (2.202, -4.173, -0.3176), (2.048, -4.176, -0.3176), (2.125, -1.321, -0.2436), (2.152, -1.325, -0.2494), (2.175, -1.338, -0.2598), (2.074, -1.338, -0.2598), (2.097, -1.325, -0.2494), (2.175, -1.341, -0.3754), (2.074, -1.341, -0.3754), (2.152, -1.328, -0.3864), (2.125, -1.323, -0.3954), (2.097, -1.328, -0.3864), (2.202, -1.339, -0.3176), (2.048, -1.361, -0.3176), (2.015, -1.275, -0.2588), (1.989, -1.298, -0.3166), (2.015, -1.278, -0.3745), (2.039, -1.264, -0.3854), (2.066, -1.26, -0.3944), (2.066, -1.257, -0.2427), (2.039, -1.262, -0.2484), (2.066, -1.154, -0.3944), (2.066, -1.156, -0.2427), (1.989, -1.115, -0.3166), (2.015, -1.138, -0.2588), (2.015, -1.136, -0.3745), (2.039, -1.149, -0.3854), (2.039, -1.152, -0.2484), (1.987, -4.613, -1.583), (1.987, -4.613, -1.638), (1.979, -4.588, -1.583), (1.979, -4.588, -1.638), (1.988, -4.558, -1.638), (1.989, -4.558, -1.583), (2.142, -4.491, -2.993), (2.152, -4.491, -2.974), (2.141, -4.49, -2.953), (2.097, -4.491, -2.974), (2.107, -4.491, -2.993), (2.108, -4.49, -2.953), (2.125, -4.488, -3.001), (2.125, -4.488, -2.948), (2.14, -0.1664, -2.953), (2.152, -0.1603, -2.976), (2.14, -0.1553, -2.995), (2.097, -0.1603, -2.976), (2.109, -0.1664, -2.953), (2.109, -0.1553, -2.995), (2.125, -0.1566, -3.0), (2.125, -0.1761, -2.948), (2.041, -0.3741, -1.643), (2.047, -0.3465, -1.643), (2.047, -0.4016, -1.643), (2.047, -0.3604, -1.564), (2.047, -0.4154, -1.564), (2.041, -0.3879, -1.564)], [], [(32, 0, 1), (33, 17, 16), (32, 1, 2), (33, 18, 17), (32, 2, 3), (33, 19, 18), (32, 3, 4), (33, 20, 19), (32, 4, 5), (33, 21, 20), (32, 5, 6), (33, 22, 21), (32, 6, 7), (33, 23, 22), (32, 7, 8), (33, 24, 23), (32, 8, 9), (33, 25, 24), (32, 9, 10), (33, 26, 25), (32, 10, 11), (33, 27, 26), (32, 11, 12), (33, 28, 27), (32, 12, 13), (33, 29, 28), (32, 13, 14), (33, 30, 29), (32, 14, 15), (33, 31, 30), (15, 0, 32), (33, 16, 31), (0, 46, 34, 1), (46, 47, 35, 34), (48, 49, 37, 36), (50, 51, 39, 38), (1, 34, 58, 2), (34, 35, 59, 58), (36, 37, 61, 60), (38, 39, 63, 62), (2, 58, 70, 3), (58, 59, 71, 70), (60, 61, 73, 72), (62, 63, 75, 74), (3, 70, 82, 4), (70, 71, 83, 82), (72, 73, 85, 84), (74, 75, 87, 86), (4, 82, 94, 5), (82, 83, 95, 94), (84, 85, 97, 96), (86, 87, 99, 98), (5, 94, 106, 6), (94, 95, 107, 106), (96, 97, 109, 108), (98, 99, 111, 110), (6, 106, 118, 7), (106, 107, 119, 118), (108, 109, 121, 120), (110, 111, 123, 122), (7, 118, 130, 8), (118, 119, 131, 130), (120, 121, 133, 132), (122, 123, 135, 134), (8, 130, 142, 9), (130, 131, 143, 142), (132, 133, 145, 144), (134, 135, 147, 146), (9, 142, 154, 10), (142, 143, 155, 154), (144, 145, 157, 156), (146, 147, 159, 158), (10, 154, 166, 11), (154, 155, 167, 166), (156, 157, 169, 168), (158, 159, 171, 170), (11, 166, 178, 12), (166, 167, 179, 178), (168, 169, 181, 180), (170, 171, 183, 182), (12, 178, 190, 13), (178, 179, 191, 190), (180, 181, 193, 192), (182, 183, 195, 194), (13, 190, 202, 14), (190, 191, 203, 202), (192, 193, 205, 204), (194, 195, 207, 206), (14, 202, 214, 15), (202, 203, 215, 214), (204, 205, 217, 216), (206, 207, 219, 218), (46, 0, 15, 214), (214, 215, 47, 46), (216, 217, 49, 48), (218, 219, 51, 50), (227, 16, 17, 226), (226, 17, 18, 228), (228, 18, 19, 229), (229, 19, 20, 230), (230, 20, 21, 231), (231, 21, 22, 232), (232, 22, 23, 233), (233, 23, 24, 234), (234, 24, 25, 235), (235, 25, 26, 236), (236, 26, 27, 237), (237, 27, 28, 238), (238, 28, 29, 239), (239, 29, 30, 240), (240, 30, 31, 241), (241, 31, 16, 227), (243, 227, 226, 242), (242, 226, 228, 244), (244, 228, 229, 245), (247, 231, 232, 248), (248, 232, 233, 249), (249, 233, 234, 250), (250, 234, 235, 251), (251, 235, 236, 252), (252, 236, 237, 253), (253, 237, 238, 254), (254, 238, 239, 255), (255, 239, 240, 256), (256, 240, 241, 257), (257, 241, 227, 243), (57, 259, 258, 45), (259, 243, 242, 258), (45, 258, 260, 69), (258, 242, 244, 260), (69, 260, 261, 81), (260, 244, 245, 261), (261, 245, 246, 262), (262, 246, 247, 263), (105, 263, 264, 117), (263, 247, 248, 264), (117, 264, 265, 129), (264, 248, 249, 265), (129, 265, 266, 141), (265, 249, 250, 266), (141, 266, 267, 153), (266, 250, 251, 267), (153, 267, 268, 165), (267, 251, 252, 268), (165, 268, 269, 177), (268, 252, 253, 269), (177, 269, 270, 189), (269, 253, 254, 270), (189, 270, 271, 201), (270, 254, 255, 271), (201, 271, 272, 213), (271, 255, 256, 272), (213, 272, 273, 225), (272, 256, 257, 273), (225, 273, 259, 57), (273, 257, 243, 259), (56, 275, 274, 44), (44, 274, 276, 68), (68, 276, 277, 80), (80, 277, 278, 92), (92, 278, 279, 104), (104, 279, 280, 116), (116, 280, 281, 128), (128, 281, 282, 140), (140, 282, 283, 152), (152, 283, 284, 164), (164, 284, 285, 176), (176, 285, 286, 188), (188, 286, 287, 200), (200, 287, 288, 212), (212, 288, 289, 224), (224, 289, 275, 56), (275, 291, 290, 274), (291, 57, 45, 290), (274, 290, 292, 276), (290, 45, 69, 292), (276, 292, 293, 277), (292, 69, 81, 293), (293, 81, 93, 294), (294, 93, 105, 295), (279, 295, 296, 280), (295, 105, 117, 296), (280, 296, 297, 281), (296, 117, 129, 297), (281, 297, 298, 282), (297, 129, 141, 298), (282, 298, 299, 283), (298, 141, 153, 299), (283, 299, 300, 284), (299, 153, 165, 300), (284, 300, 301, 285), (300, 165, 177, 301), (285, 301, 302, 286), (301, 177, 189, 302), (286, 302, 303, 287), (302, 189, 201, 303), (287, 303, 304, 288), (303, 201, 213, 304), (288, 304, 305, 289), (304, 213, 225, 305), (289, 305, 291, 275), (305, 225, 57, 291), (307, 56, 44, 306), (306, 44, 68, 308), (308, 68, 80, 309), (309, 80, 92, 310), (310, 92, 104, 311), (311, 104, 116, 312), (312, 116, 128, 313), (313, 128, 140, 314), (314, 140, 152, 315), (315, 152, 164, 316), (316, 164, 176, 317), (317, 176, 188, 318), (318, 188, 200, 319), (319, 200, 212, 320), (320, 212, 224, 321), (321, 224, 56, 307), (55, 323, 322, 43), (323, 307, 306, 322), (43, 322, 324, 67), (322, 306, 308, 324), (67, 324, 325, 79), (324, 308, 309, 325), (79, 325, 326, 91), (91, 326, 327, 103), (103, 327, 328, 115), (327, 311, 312, 328), (115, 328, 329, 127), (328, 312, 313, 329), (127, 329, 330, 139), (329, 313, 314, 330), (139, 330, 331, 151), (330, 314, 315, 331), (151, 331, 332, 163), (331, 315, 316, 332), (163, 332, 333, 175), (332, 316, 317, 333), (175, 333, 334, 187), (333, 317, 318, 334), (187, 334, 335, 199), (334, 318, 319, 335), (199, 335, 336, 211), (335, 319, 320, 336), (211, 336, 337, 223), (336, 320, 321, 337), (223, 337, 323, 55), (337, 321, 307, 323), (54, 339, 338, 42), (42, 338, 340, 66), (66, 340, 341, 78), (78, 341, 342, 90), (90, 342, 343, 102), (102, 343, 344, 114), (114, 344, 345, 126), (126, 345, 346, 138), (138, 346, 347, 150), (150, 347, 348, 162), (162, 348, 349, 174), (174, 349, 350, 186), (186, 350, 351, 198), (198, 351, 352, 210), (210, 352, 353, 222), (222, 353, 339, 54), (339, 355, 354, 338), (338, 354, 356, 340), (340, 356, 357, 341), (341, 357, 358, 342), (342, 358, 359, 343), (343, 359, 360, 344), (344, 360, 361, 345), (345, 361, 362, 346), (346, 362, 363, 347), (347, 363, 364, 348), (348, 364, 365, 349), (349, 365, 366, 350), (350, 366, 367, 351), (351, 367, 368, 352), (352, 368, 369, 353), (353, 369, 355, 339), (53, 371, 370, 41), (41, 370, 372, 65), (65, 372, 373, 77), (77, 373, 374, 89), (89, 374, 375, 101), (101, 375, 376, 113), (113, 376, 377, 125), (125, 377, 378, 137), (137, 378, 379, 149), (149, 379, 380, 161), (161, 380, 381, 173), (173, 381, 382, 185), (185, 382, 383, 197), (197, 383, 384, 209), (209, 384, 385, 221), (221, 385, 371, 53), (371, 387, 386, 370), (387, 54, 42, 386), (370, 386, 388, 372), (386, 42, 66, 388), (372, 388, 389, 373), (388, 66, 78, 389), (373, 389, 390, 374), (374, 390, 391, 375), (375, 391, 392, 376), (391, 102, 114, 392), (376, 392, 393, 377), (392, 114, 126, 393), (377, 393, 394, 378), (393, 126, 138, 394), (378, 394, 395, 379), (394, 138, 150, 395), (379, 395, 396, 380), (395, 150, 162, 396), (380, 396, 397, 381), (396, 162, 174, 397), (381, 397, 398, 382), (397, 174, 186, 398), (382, 398, 399, 383), (398, 186, 198, 399), (383, 399, 400, 384), (399, 198, 210, 400), (384, 400, 401, 385), (400, 210, 222, 401), (385, 401, 387, 371), (401, 222, 54, 387), (52, 403, 402, 40), (403, 53, 41, 402), (40, 402, 404, 64), (402, 41, 65, 404), (64, 404, 405, 76), (404, 65, 77, 405), (76, 405, 406, 88), (405, 77, 89, 406), (88, 406, 407, 100), (406, 89, 101, 407), (100, 407, 408, 112), (407, 101, 113, 408), (112, 408, 409, 124), (408, 113, 125, 409), (124, 409, 410, 136), (409, 125, 137, 410), (136, 410, 411, 148), (410, 137, 149, 411), (148, 411, 412, 160), (411, 149, 161, 412), (160, 412, 413, 172), (412, 161, 173, 413), (172, 413, 414, 184), (413, 173, 185, 414), (184, 414, 415, 196), (414, 185, 197, 415), (196, 415, 416, 208), (415, 197, 209, 416), (208, 416, 417, 220), (416, 209, 221, 417), (220, 417, 403, 52), (417, 221, 53, 403), (423, 422, 425, 424), (422, 421, 426, 425), (420, 423, 424, 427), (421, 418, 429, 426), (419, 420, 427, 428), (418, 419, 428, 429), (429, 428, 431, 430), (428, 427, 432, 431), (426, 429, 430, 433), (427, 424, 435, 432), (425, 426, 433, 434), (424, 425, 434, 435), (355, 437, 436, 354), (437, 55, 43, 436), (354, 436, 438, 356), (436, 43, 67, 438), (356, 438, 439, 357), (438, 67, 79, 439), (439, 79, 91, 440), (440, 91, 103, 441), (359, 441, 442, 360), (441, 103, 115, 442), (360, 442, 443, 361), (442, 115, 127, 443), (361, 443, 444, 362), (443, 127, 139, 444), (362, 444, 445, 363), (444, 139, 151, 445), (363, 445, 446, 364), (445, 151, 163, 446), (364, 446, 447, 365), (446, 163, 175, 447), (365, 447, 448, 366), (447, 175, 187, 448), (366, 448, 449, 367), (448, 187, 199, 449), (367, 449, 450, 368), (449, 199, 211, 450), (368, 450, 451, 369), (450, 211, 223, 451), (369, 451, 437, 355), (451, 223, 55, 437), (461, 481, 483, 482), (480, 479, 484, 485), (481, 460, 486, 483), (478, 480, 485, 487), (479, 477, 488, 484), (476, 478, 487, 489), (477, 475, 490, 488), (475, 476, 489, 490), (474, 473, 491, 492), (472, 474, 492, 493), (473, 471, 494, 491), (470, 472, 493, 495), (471, 469, 496, 494), (469, 470, 495, 496), (467, 468, 498, 497), (468, 466, 499, 498), (465, 467, 497, 500), (466, 464, 501, 499), (463, 465, 500, 502), (464, 463, 502, 501), (462, 456, 503, 504), (455, 462, 504, 505), (459, 461, 482, 506), (460, 458, 507, 486), (457, 459, 506, 508), (458, 457, 508, 507), (456, 454, 509, 503), (452, 455, 505, 510), (454, 453, 511, 509), (453, 452, 510, 511), (511, 510, 512, 513), (509, 511, 513, 514), (510, 505, 515, 512), (503, 509, 514, 516), (507, 508, 517, 518), (508, 506, 519, 517), (486, 507, 518, 520), (506, 482, 521, 519), (505, 504, 522, 515), (504, 503, 516, 522), (501, 502, 524, 523), (502, 500, 525, 524), (499, 501, 523, 526), (500, 497, 527, 525), (498, 499, 526, 528), (497, 498, 528, 527), (496, 495, 530, 529), (494, 496, 529, 531), (495, 493, 532, 530), (491, 494, 531, 533), (493, 492, 534, 532), (492, 491, 533, 534), (490, 489, 536, 535), (488, 490, 535, 537), (489, 487, 538, 536), (484, 488, 537, 539), (487, 485, 540, 538), (483, 486, 520, 541), (485, 484, 539, 540), (482, 483, 541, 521), (246, 542, 543, 247), (542, 419, 418, 543), (245, 544, 542, 246), (544, 420, 419, 542), (247, 543, 545, 231), (543, 418, 421, 545), (229, 546, 544, 245), (546, 423, 420, 544), (231, 545, 547, 230), (545, 421, 422, 547), (230, 547, 546, 229), (547, 422, 423, 546), (263, 548, 549, 262), (548, 476, 475, 549), (262, 549, 550, 261), (549, 475, 477, 550), (105, 551, 548, 263), (551, 478, 476, 548), (261, 550, 552, 81), (550, 477, 479, 552), (93, 553, 551, 105), (553, 480, 478, 551), (81, 552, 553, 93), (552, 479, 480, 553), (295, 554, 555, 294), (554, 470, 469, 555), (294, 555, 556, 293), (555, 469, 471, 556), (279, 557, 554, 295), (557, 472, 470, 554), (293, 556, 558, 277), (556, 471, 473, 558), (278, 559, 557, 279), (559, 474, 472, 557), (277, 558, 559, 278), (558, 473, 474, 559), (326, 560, 561, 327), (560, 463, 464, 561), (325, 562, 560, 326), (562, 465, 463, 560), (327, 561, 563, 311), (561, 464, 466, 563), (309, 564, 562, 325), (564, 467, 465, 562), (311, 563, 565, 310), (563, 466, 468, 565), (310, 565, 564, 309), (565, 468, 467, 564), (441, 566, 567, 440), (566, 452, 453, 567), (440, 567, 568, 439), (567, 453, 454, 568), (359, 569, 566, 441), (569, 455, 452, 566), (439, 568, 570, 357), (568, 454, 456, 570), (358, 571, 569, 359), (571, 462, 455, 569), (357, 570, 571, 358), (570, 456, 462, 571), (390, 572, 573, 391), (572, 457, 458, 573), (389, 574, 572, 390), (574, 459, 457, 572), (391, 573, 575, 102), (573, 458, 460, 575), (78, 576, 574, 389), (576, 461, 459, 574), (102, 575, 577, 90), (575, 460, 481, 577), (90, 577, 576, 78), (577, 481, 461, 576), (579, 52, 40, 578), (578, 40, 64, 580), (580, 64, 76, 581), (581, 76, 88, 582), (582, 88, 100, 583), (583, 100, 112, 584), (584, 112, 124, 585), (585, 124, 136, 586), (586, 136, 148, 587), (587, 148, 160, 588), (588, 160, 172, 589), (589, 172, 184, 590), (590, 184, 196, 591), (591, 196, 208, 592), (592, 208, 220, 593), (593, 220, 52, 579), (579, 597, 598, 593), (593, 598, 599, 592), (580, 600, 601, 578), (578, 601, 597, 579), (219, 604, 605, 51), (207, 602, 604, 219), (39, 606, 603, 63), (51, 605, 606, 39), (63, 607, 608, 75), (607, 580, 581, 608), (75, 608, 609, 87), (608, 581, 582, 609), (87, 609, 610, 99), (609, 582, 583, 610), (99, 610, 611, 111), (610, 583, 584, 611), (111, 611, 612, 123), (611, 584, 585, 612), (123, 612, 613, 135), (612, 585, 586, 613), (135, 613, 614, 147), (613, 586, 587, 614), (147, 614, 615, 159), (614, 587, 588, 615), (159, 615, 616, 171), (615, 588, 589, 616), (171, 616, 617, 183), (616, 589, 590, 617), (183, 617, 618, 195), (617, 590, 591, 618), (195, 618, 619, 207), (618, 591, 592, 619), (622, 595, 596, 623), (624, 594, 595, 622), (599, 625, 619, 592), (625, 602, 207, 619), (603, 626, 607, 63), (626, 600, 580, 607), (597, 627, 628, 598), (598, 628, 629, 599), (600, 630, 631, 601), (601, 631, 627, 597), (604, 634, 635, 605), (602, 632, 634, 604), (606, 636, 633, 603), (605, 635, 636, 606), (637, 625, 599, 629), (632, 602, 625, 637), (638, 626, 603, 633), (630, 600, 626, 638), (627, 639, 640, 628), (628, 640, 641, 629), (634, 646, 647, 635), (632, 644, 646, 634), (649, 637, 629, 641), (644, 632, 637, 649), (662, 663, 666, 667), (664, 662, 667, 665), (661, 659, 670, 668), (659, 660, 669, 670), (658, 661, 668, 671), (663, 658, 671, 666), (657, 664, 665, 672), (660, 653, 676, 669), (656, 655, 674, 673), (655, 657, 672, 674), (652, 654, 675, 677), (653, 652, 677, 676), (654, 651, 678, 675), (651, 656, 673, 678), (691, 679, 680, 692), (692, 680, 681, 693), (698, 686, 687, 699), (696, 684, 686, 698), (689, 701, 693, 681), (684, 696, 701, 689), (694, 702, 703, 708), (702, 697, 706, 703), (700, 699, 705, 704), (697, 700, 704, 706), (691, 695, 707, 709), (695, 694, 708, 707), (699, 687, 712, 705), (679, 691, 709, 716), (690, 682, 715, 710), (685, 690, 710, 713), (687, 688, 711, 712), (688, 685, 713, 711), (683, 679, 716, 714), (682, 683, 714, 715), (715, 714, 719, 718), (714, 716, 717, 719), (711, 713, 720, 722), (712, 711, 722, 721), (713, 710, 723, 720), (710, 715, 718, 723), (716, 709, 724, 717), (705, 712, 721, 728), (707, 708, 725, 726), (709, 707, 726, 724), (706, 704, 729, 727), (704, 705, 728, 729), (703, 706, 727, 730), (708, 703, 730, 725), (679, 745, 746, 680), (745, 731, 732, 746), (680, 746, 747, 681), (746, 732, 733, 747), (682, 748, 749, 683), (748, 734, 735, 749), (683, 749, 745, 679), (749, 735, 731, 745), (686, 752, 753, 687), (752, 738, 739, 753), (684, 750, 752, 686), (750, 736, 738, 752), (688, 754, 751, 685), (754, 740, 737, 751), (687, 753, 754, 688), (753, 739, 740, 754), (741, 755, 747, 733), (755, 689, 681, 747), (736, 750, 755, 741), (750, 684, 689, 755), (742, 756, 751, 737), (756, 690, 685, 751), (734, 748, 756, 742), (748, 682, 690, 756), (777, 773, 772, 776), (776, 772, 774, 778), (779, 775, 771, 780), (780, 771, 773, 777), (734, 742, 788, 791), (741, 733, 792, 789), (731, 735, 790, 794), (735, 734, 791, 790), (733, 732, 793, 792), (732, 731, 794, 793), (624, 620, 798, 795), (621, 623, 796, 797), (594, 624, 795, 803), (623, 596, 799, 796), (596, 595, 800, 799), (595, 594, 803, 800), (796, 799, 801, 797), (798, 802, 803, 795), (819, 48, 36, 818), (818, 36, 60, 820), (820, 60, 72, 821), (821, 72, 84, 822), (822, 84, 96, 823), (823, 96, 108, 824), (824, 108, 120, 825), (825, 120, 132, 826), (826, 132, 144, 827), (827, 144, 156, 828), (828, 156, 168, 829), (829, 168, 180, 830), (830, 180, 192, 831), (831, 192, 204, 832), (832, 204, 216, 833), (833, 216, 48, 819), (47, 835, 834, 35), (35, 834, 836, 59), (59, 836, 837, 71), (71, 837, 838, 83), (83, 838, 839, 95), (95, 839, 840, 107), (107, 840, 841, 119), (119, 841, 842, 131), (131, 842, 843, 143), (143, 843, 844, 155), (155, 844, 845, 167), (167, 845, 846, 179), (179, 846, 847, 191), (191, 847, 848, 203), (203, 848, 849, 215), (215, 849, 835, 47), (834, 850, 851, 836), (850, 818, 820, 851), (836, 851, 852, 837), (851, 820, 821, 852), (837, 852, 853, 838), (852, 821, 822, 853), (838, 853, 854, 839), (853, 822, 823, 854), (839, 854, 855, 840), (854, 823, 824, 855), (840, 855, 856, 841), (855, 824, 825, 856), (841, 856, 857, 842), (856, 825, 826, 857), (842, 857, 858, 843), (857, 826, 827, 858), (843, 858, 859, 844), (858, 827, 828, 859), (844, 859, 860, 845), (859, 828, 829, 860), (845, 860, 861, 846), (860, 829, 830, 861), (846, 861, 862, 847), (861, 830, 831, 862), (847, 862, 863, 848), (862, 831, 832, 863), (848, 863, 864, 849), (863, 832, 833, 864), (871, 769, 764, 865), (869, 765, 770, 872), (873, 767, 766, 874), (874, 766, 769, 871), (872, 770, 768, 875), (875, 768, 767, 873), (876, 773, 771, 877), (877, 771, 775, 870), (867, 774, 772, 878), (878, 772, 773, 876), (810, 885, 879, 804), (808, 883, 886, 811), (812, 887, 888, 813), (813, 888, 885, 810), (811, 886, 889, 814), (814, 889, 887, 812), (815, 890, 891, 816), (816, 891, 884, 809), (806, 881, 892, 817), (817, 892, 890, 815), (899, 871, 865, 893), (897, 869, 872, 900), (901, 873, 874, 902), (902, 874, 871, 899), (900, 872, 875, 903), (903, 875, 873, 901), (904, 876, 877, 905), (905, 877, 870, 898), (895, 867, 878, 906), (906, 878, 876, 904), (885, 913, 907, 879), (913, 899, 893, 907), (883, 911, 914, 886), (911, 897, 900, 914), (888, 915, 913, 885), (915, 902, 899, 913), (886, 914, 916, 889), (914, 900, 903, 916), (890, 917, 918, 891), (917, 904, 905, 918), (891, 918, 912, 884), (918, 905, 898, 912), (881, 909, 919, 892), (909, 895, 906, 919), (892, 919, 917, 890), (919, 906, 904, 917), (934, 935, 941, 936), (933, 934, 936, 937), (932, 931, 938, 944), (931, 930, 939, 938), (929, 932, 944, 942), (935, 929, 942, 941), (930, 928, 940, 939), (928, 933, 937, 940), (926, 927, 936, 941), (927, 925, 937, 936), (924, 923, 944, 938), (922, 924, 938, 939), (921, 926, 941, 942), (923, 921, 942, 944), (925, 920, 943, 937), (920, 922, 939, 943), (737, 951, 945, 742), (951, 810, 804, 945), (741, 949, 952, 736), (949, 808, 811, 952), (739, 953, 954, 740), (953, 812, 813, 954), (740, 954, 951, 737), (954, 813, 810, 951), (736, 952, 955, 738), (952, 811, 814, 955), (738, 955, 953, 739), (955, 814, 812, 953), (622, 956, 957, 624), (956, 815, 816, 957), (624, 957, 950, 620), (957, 816, 809, 950), (621, 947, 958, 623), (947, 806, 817, 958), (623, 958, 956, 622), (958, 817, 815, 956), (768, 963, 964, 767), (963, 761, 760, 964), (770, 965, 963, 768), (965, 763, 761, 963), (766, 966, 967, 769), (966, 759, 762, 967), (767, 964, 966, 766), (964, 760, 759, 966), (763, 965, 962, 758), (965, 770, 765, 962), (757, 961, 967, 762), (961, 764, 769, 967), (742, 960, 968, 788), (960, 744, 781, 968), (743, 959, 969, 782), (959, 741, 789, 969), (794, 970, 971, 793), (970, 787, 786, 971), (793, 971, 972, 792), (971, 786, 785, 972), (791, 973, 974, 790), (973, 784, 783, 974), (790, 974, 970, 794), (974, 783, 787, 970), (782, 969, 972, 785), (969, 789, 792, 972), (784, 973, 968, 781), (973, 791, 788, 968), (764, 961, 977, 865), (961, 757, 866, 977), (758, 962, 978, 868), (962, 765, 869, 978), (879, 979, 975, 804), (979, 880, 805, 975), (882, 980, 976, 807), (980, 883, 808, 976), (865, 977, 981, 893), (977, 866, 894, 981), (868, 978, 982, 896), (978, 869, 897, 982), (907, 983, 979, 879), (983, 908, 880, 979), (893, 981, 983, 907), (981, 894, 908, 983), (910, 984, 980, 882), (984, 911, 883, 980), (896, 982, 984, 910), (982, 897, 911, 984), (945, 985, 960, 742), (985, 946, 744, 960), (804, 975, 985, 945), (948, 986, 959, 743), (986, 949, 741, 959), (807, 976, 986, 948), (976, 808, 949, 986), (761, 991, 992, 760), (991, 780, 777, 992), (763, 993, 991, 761), (993, 779, 780, 991), (759, 994, 995, 762), (994, 776, 778, 995), (760, 992, 994, 759), (992, 777, 776, 994), (779, 993, 990, 775), (993, 763, 758, 990), (774, 989, 995, 778), (989, 757, 762, 995), (744, 988, 996, 781), (988, 621, 797, 996), (620, 987, 997, 798), (987, 743, 782, 997), (787, 998, 999, 786), (998, 800, 803, 999), (786, 999, 1000, 785), (999, 803, 802, 1000), (784, 1001, 1002, 783), (1001, 801, 799, 1002), (783, 1002, 998, 787), (1002, 799, 800, 998), (798, 997, 1000, 802), (997, 782, 785, 1000), (801, 1001, 996, 797), (1001, 784, 781, 996), (757, 989, 1005, 866), (989, 774, 867, 1005), (775, 990, 1006, 870), (990, 758, 868, 1006), (880, 1007, 1003, 805), (1007, 881, 806, 1003), (884, 1008, 1004, 809), (1008, 882, 807, 1004), (866, 1005, 1009, 894), (1005, 867, 895, 1009), (870, 1006, 1010, 898), (1006, 868, 896, 1010), (908, 1011, 1007, 880), (1011, 909, 881, 1007), (894, 1009, 1011, 908), (1009, 895, 909, 1011), (912, 1012, 1008, 884), (1012, 910, 882, 1008), (898, 1010, 1012, 912), (1010, 896, 910, 1012), (946, 1013, 988, 744), (1013, 947, 621, 988), (1003, 806, 947, 1013), (950, 1014, 987, 620), (1014, 948, 743, 987), (809, 1004, 1014, 950), (1004, 807, 948, 1014), (1018, 1020, 1021, 1023), (1019, 1017, 1024, 1022), (1017, 1018, 1023, 1024), (1020, 1016, 1025, 1021), (1015, 1019, 1022, 1026), (1016, 1015, 1026, 1025), (1028, 50, 38, 1027), (1027, 38, 62, 1029), (1029, 62, 74, 1030), (1030, 74, 86, 1031), (1031, 86, 98, 1032), (1032, 98, 110, 1033), (1033, 110, 122, 1034), (1034, 122, 134, 1035), (1035, 134, 146, 1036), (1036, 146, 158, 1037), (1037, 158, 170, 1038), (1038, 170, 182, 1039), (1039, 182, 194, 1040), (1040, 194, 206, 1041), (1041, 206, 218, 1042), (1042, 218, 50, 1028), (49, 1044, 1043, 37), (1044, 1028, 1027, 1043), (37, 1043, 1045, 61), (1043, 1027, 1029, 1045), (61, 1045, 1046, 73), (1045, 1029, 1030, 1046), (73, 1046, 1047, 85), (85, 1047, 1048, 97), (97, 1048, 1049, 109), (1048, 1032, 1033, 1049), (109, 1049, 1050, 121), (1049, 1033, 1034, 1050), (121, 1050, 1051, 133), (1050, 1034, 1035, 1051), (133, 1051, 1052, 145), (1051, 1035, 1036, 1052), (145, 1052, 1053, 157), (1052, 1036, 1037, 1053), (157, 1053, 1054, 169), (1053, 1037, 1038, 1054), (169, 1054, 1055, 181), (1054, 1038, 1039, 1055), (181, 1055, 1056, 193), (1055, 1039, 1040, 1056), (193, 1056, 1057, 205), (1056, 1040, 1041, 1057), (205, 1057, 1058, 217), (1057, 1041, 1042, 1058), (217, 1058, 1044, 49), (1058, 1042, 1028, 1044), (1064, 1063, 1066, 1065), (1063, 1062, 1067, 1066), (1061, 1064, 1065, 1068), (1062, 1059, 1070, 1067), (1060, 1061, 1068, 1069), (1059, 1060, 1069, 1070), (1071, 691, 692, 1072), (1072, 692, 693, 1073), (1074, 694, 695, 1075), (1075, 695, 691, 1071), (1078, 698, 699, 1079), (1076, 696, 698, 1078), (1080, 700, 697, 1077), (1079, 699, 700, 1080), (701, 1081, 1073, 693), (696, 1076, 1081, 701), (702, 1082, 1077, 697), (694, 1074, 1082, 702), (639, 1083, 1084, 640), (1083, 1071, 1072, 1084), (640, 1084, 1085, 641), (1084, 1072, 1073, 1085), (642, 1086, 1087, 643), (1086, 1074, 1075, 1087), (643, 1087, 1083, 639), (1087, 1075, 1071, 1083), (646, 1090, 1091, 647), (1090, 1078, 1079, 1091), (644, 1088, 1090, 646), (1088, 1076, 1078, 1090), (648, 1092, 1089, 645), (1092, 1080, 1077, 1089), (647, 1091, 1092, 648), (1091, 1079, 1080, 1092), (1081, 1093, 1085, 1073), (1093, 649, 641, 1085), (1076, 1088, 1093, 1081), (1088, 644, 649, 1093), (1082, 1094, 1089, 1077), (1094, 650, 645, 1089), (1074, 1086, 1094, 1082), (1086, 642, 650, 1094), (642, 1095, 1096, 650), (1095, 656, 651, 1096), (650, 1096, 1097, 645), (1096, 651, 654, 1097), (648, 1098, 1099, 647), (1098, 652, 653, 1099), (645, 1097, 1098, 648), (1097, 654, 652, 1098), (639, 1100, 1101, 643), (1100, 657, 655, 1101), (643, 1101, 1095, 642), (1101, 655, 656, 1095), (647, 1099, 1102, 635), (1099, 653, 660, 1102), (627, 1103, 1100, 639), (1103, 664, 657, 1100), (638, 1104, 1105, 630), (1104, 658, 663, 1105), (633, 1106, 1104, 638), (1106, 661, 658, 1104), (635, 1102, 1107, 636), (1102, 660, 659, 1107), (636, 1107, 1106, 633), (1107, 659, 661, 1106), (631, 1108, 1103, 627), (1108, 662, 664, 1103), (630, 1105, 1108, 631), (1105, 663, 662, 1108), (1013, 1109, 1110, 1003), (1109, 1015, 1016, 1110), (946, 1111, 1109, 1013), (1111, 1019, 1015, 1109), (1003, 1110, 1112, 805), (1110, 1016, 1020, 1112), (975, 1113, 1114, 985), (1113, 1018, 1017, 1114), (985, 1114, 1111, 946), (1114, 1017, 1019, 1111), (805, 1112, 1113, 975), (1112, 1020, 1018, 1113), (903, 1115, 1116, 916), (1115, 922, 920, 1116), (916, 1116, 1117, 889), (1116, 920, 925, 1117), (915, 1118, 1119, 902), (1118, 921, 923, 1119), (888, 1120, 1118, 915), (1120, 926, 921, 1118), (901, 1121, 1115, 903), (1121, 924, 922, 1115), (902, 1119, 1121, 901), (1119, 923, 924, 1121), (889, 1117, 1122, 887), (1117, 925, 927, 1122), (887, 1122, 1120, 888), (1122, 927, 926, 1120), (833, 1123, 1124, 864), (1123, 933, 928, 1124), (864, 1124, 1125, 849), (1124, 928, 930, 1125), (850, 1126, 1127, 818), (1126, 929, 935, 1127), (834, 1128, 1126, 850), (1128, 932, 929, 1126), (849, 1125, 1129, 835), (1125, 930, 931, 1129), (835, 1129, 1128, 834), (1129, 931, 932, 1128), (819, 1130, 1123, 833), (1130, 934, 933, 1123), (818, 1127, 1130, 819), (1127, 935, 934, 1130), (1047, 1131, 1132, 1048), (1131, 1060, 1059, 1132), (1046, 1133, 1131, 1047), (1133, 1061, 1060, 1131), (1048, 1132, 1134, 1032), (1132, 1059, 1062, 1134), (1030, 1135, 1133, 1046), (1135, 1064, 1061, 1133), (1032, 1134, 1136, 1031), (1134, 1062, 1063, 1136), (1031, 1136, 1135, 1030), (1136, 1063, 1064, 1135)])
me_cylinder_001.polygons.foreach_set('use_smooth', [True] * 1124)
me_cylinder_001.use_remesh_preserve_volume = False
me_cylinder_001.use_remesh_preserve_attributes = False
me_cylinder_001.use_mirror_vertex_groups = False
me_cylinder_001.update()

# ---- objects
ob_cube = bpy.data.objects.new('Cube', me_cube)
ob_cylinder = bpy.data.objects.new('Cylinder', me_cylinder_001)

# ---- transforms, parenting, visibility, modifiers, constraints
ob_cube.location = (0.0, 0.0, -0.007401)
ob_cube.scale = (0.4914, 0.4914, 0.2387)
ob_cube.lineart.crease_threshold = 0.0
_m = ob_cube.modifiers.new('Mirror', 'MIRROR')
_m.use_clip = True
_m = ob_cube.modifiers.new('Subsurf', 'SUBSURF')
_m.uv_smooth = 'PRESERVE_CORNERS'
_m.quality = 2
_m.levels = 2
_m.show_only_control_edges = False
ob_cylinder.location = (0.0, 0.0, 0.0)
ob_cylinder.scale = (0.4914, 0.4914, 0.4914)
ob_cylinder.lineart.crease_threshold = 0.0
_m = ob_cylinder.modifiers.new('Mirror', 'MIRROR')
_m.use_clip = True
_m = ob_cylinder.modifiers.new('Subsurf', 'SUBSURF')
_m.uv_smooth = 'PRESERVE_CORNERS'
_m.quality = 2
_m.show_only_control_edges = False

# ---- collection membership
col_collection_1.objects.link(ob_cube)
col_collection_1.objects.link(ob_cylinder)

# ---- scene / render settings (as saved in the file)
scene.frame_start = 1; scene.frame_end = 250; scene.frame_set(1)
scene.render.engine = 'BLENDER_EEVEE_NEXT'
scene.render.image_settings.color_mode = 'RGB'
scene.render.image_settings.compression = 90
scene.render.resolution_percentage = 50
scene.render.dither_intensity = 0.0
scene.render.bake_margin = 2
scene.render.bake_bias = 0.0
scene.cycles.use_denoising = False
scene.cycles.samples = 10
scene.cycles.sampling_pattern = 'TABULATED_SOBOL'
scene.cycles.light_sampling_threshold = 0.0
scene.cycles.use_adaptive_sampling = False
scene.cycles.use_light_tree = False
scene.cycles.blur_glossy = 0.0
scene.cycles.volume_bounces = 1
scene.cycles.pixel_filter_type = 'GAUSSIAN'
scene.cycles.sample_clamp_indirect = 0.0
scene.view_settings.view_transform = 'Standard'
bpy.context.view_layer.update()

# ---- added for rendering (the .blend has no active camera and no usable light): camera, sun + grey world if the file has none
cam_auto = bpy.data.cameras.new('AutoCamera')
cam_auto.lens = 50.0
cam_auto.sensor_width = 36.0
cam_auto.clip_end = 1000.0
ob_auto_camera = bpy.data.objects.new('AutoCamera', cam_auto)
scene.collection.objects.link(ob_auto_camera)
ob_auto_camera.location = (5.51223, -7.65925, 4.39189)
ob_auto_camera.rotation_euler = (1.09748, -7.21219e-08, 0.694738)
scene.camera = ob_auto_camera
light_auto_sun = bpy.data.lights.new('AutoSun', 'SUN')
light_auto_sun.energy = 3.0
light_auto_sun.angle = 0.0523599
ob_auto_sun = bpy.data.objects.new('AutoSun', light_auto_sun)
scene.collection.objects.link(ob_auto_sun)
ob_auto_sun.rotation_euler = (0.872665, 0.174533, 0.523599)
if scene.world is None:
    world_auto = bpy.data.worlds.new('AutoWorld')
    world_auto.color = (0.3, 0.3, 0.3)
    scene.world = world_auto
bpy.context.view_layer.update()

